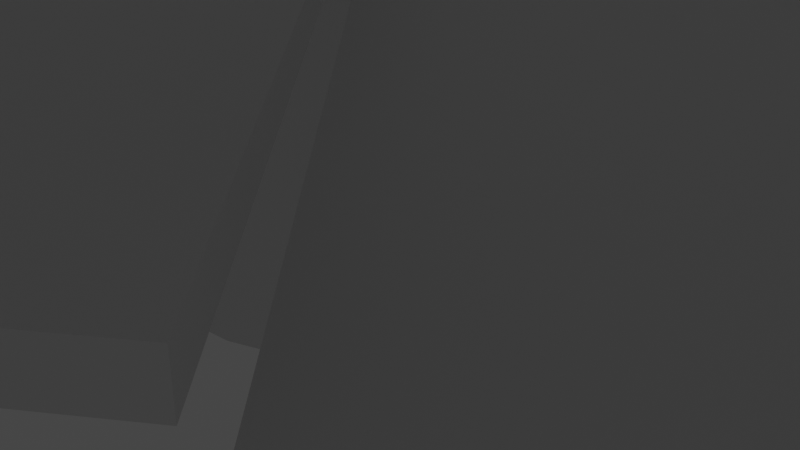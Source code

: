 # Source: 20210719_spiral_stair_case_0001.blend  (saved by Blender 2.93.20; exported with 4.5.12 LTS)
import bpy
from mathutils import Matrix  # noqa: F401  (used for matrix-valued properties, if any)

bpy.ops.wm.read_factory_settings(use_empty=True)
scene = bpy.context.scene
scene.name = 'Scene'

# ---- collections
col_scene = bpy.data.collections.new('scene'); scene.collection.children.link(col_scene)
col_staircase = bpy.data.collections.new('staircase'); scene.collection.children.link(col_staircase)

# ---- world
world_world = bpy.data.worlds.new('World'); scene.world = world_world
world_world.use_nodes = True; world_world.node_tree.nodes.clear()
_N = world_world.node_tree.nodes; _L = world_world.node_tree.links
n0 = _N.new('ShaderNodeOutputWorld'); n0.name = 'World Output'; n0.location = (300, 300)
n1 = _N.new('ShaderNodeBackground'); n1.name = 'Background'; n1.location = (10, 300)
n1.inputs[0].default_value = (0.05088, 0.05088, 0.05088, 1.0)
_L.new(n1.outputs[0], n0.inputs[0])
n0.is_active_output = True
world_world.color = (0.05088, 0.05088, 0.05088)
world_world.use_sun_shadow = False
world_world.sun_shadow_jitter_overblur = 0.0

# ---- cameras
cam_camera = bpy.data.cameras.new('Camera')
cam_camera.clip_end = 100.0
cam_camera.ortho_scale = 7.314

# ---- lights
light_light = bpy.data.lights.new('Light', 'POINT')
light_light.transmission_factor = 0.0
light_light.energy = 1000.0
light_light.shadow_soft_size = 0.1
light_light.shadow_maximum_resolution = 0.006
light_light.use_absolute_resolution = True

# ---- meshes
me_h_nh_v_ng_tr_n = bpy.data.meshes.new('Hình/Vòng/Tròn')
me_h_nh_v_ng_tr_n.from_pydata([(-7.227e-08, 2.7, 0.0), (-0.6988, 2.608, 0.0), (-1.35, 2.338, 0.0), (-1.909, 1.909, 0.0), (-2.338, 1.35, 0.0), (-2.608, 0.6988, 0.0), (-2.7, -6.289e-08, 0.0), (-2.608, -0.6988, 0.0), (-2.338, -1.35, 0.0), (-1.909, -1.909, 0.0), (-1.35, -2.338, 0.0), (-0.6988, -2.608, 0.0), (1.638e-07, -2.7, 0.0), (0.6988, -2.608, 0.0), (1.35, -2.338, 0.0), (1.909, -1.909, 0.0), (2.338, -1.35, 0.0), (2.608, -0.6988, 0.0), (2.7, 8.733e-08, 0.0), (2.608, 0.6988, 0.0), (2.338, 1.35, 0.0), (1.909, 1.909, 0.0), (1.35, 2.338, 0.0), (0.6988, 2.608, 0.0), (-2.98e-08, 0.0, 0.0), (0.0, 0.0, 0.0), (0.0, 0.0, 0.0), (0.0, 0.0, 0.0), (0.0, 0.0, 0.0), (0.0, 0.0, 0.0), (0.0, -1.987e-08, 0.0), (0.0, 0.0, 0.0), (0.0, 0.0, 0.0), (0.0, 0.0, 0.0), (0.0, 0.0, 0.0), (0.0, 0.0, 0.0), (-2.98e-08, 0.0, 0.0), (0.0, 0.0, 0.0), (0.0, 0.0, 0.0), (0.0, 0.0, 0.0), (0.0, 0.0, 0.0), (0.0, 0.0, 0.0), (0.0, -1.987e-08, 0.0), (0.0, 0.0, 0.0), (0.0, 0.0, 0.0), (0.0, 0.0, 0.0), (0.0, 0.0, 0.0), (0.0, 0.0, 0.0), (-0.6988, 2.608, 20.44), (-7.227e-08, 2.7, 20.44), (-1.35, 2.338, 20.44), (-1.909, 1.909, 20.44), (-2.338, 1.35, 20.44), (-2.608, 0.6988, 20.44), (-2.7, -6.289e-08, 20.44), (-2.608, -0.6988, 20.44), (-2.338, -1.35, 20.44), (-1.909, -1.909, 20.44), (-1.35, -2.338, 20.44), (-0.6988, -2.608, 20.44), (1.638e-07, -2.7, 20.44), (0.6988, -2.608, 20.44), (1.35, -2.338, 20.44), (1.909, -1.909, 20.44), (2.338, -1.35, 20.44), (2.608, -0.6988, 20.44), (2.7, 8.733e-08, 20.44), (2.608, 0.6988, 20.44), (2.338, 1.35, 20.44), (1.909, 1.909, 20.44), (1.35, 2.338, 20.44), (0.6988, 2.608, 20.44), (0.0, 0.0, 20.44), (-2.98e-08, 0.0, 20.44), (0.0, 0.0, 20.44), (0.0, 0.0, 20.44), (0.0, 0.0, 20.44), (0.0, 0.0, 20.44), (0.0, -1.987e-08, 20.44), (0.0, 0.0, 20.44), (0.0, 0.0, 20.44), (0.0, 0.0, 20.44), (0.0, 0.0, 20.44), (0.0, 0.0, 20.44), (-2.98e-08, 0.0, 20.44), (0.0, 0.0, 20.44), (0.0, 0.0, 20.44), (0.0, 0.0, 20.44), (0.0, 0.0, 20.44), (0.0, 0.0, 20.44), (0.0, -1.987e-08, 20.44), (0.0, 0.0, 20.44), (0.0, 0.0, 20.44), (0.0, 0.0, 20.44), (0.0, 0.0, 20.44), (0.0, 0.0, 20.44)], [], [(10, 34, 33, 9), (3, 27, 26, 2), (18, 42, 41, 17), (11, 35, 34, 10), (4, 28, 27, 3), (19, 43, 42, 18), (12, 36, 35, 11), (5, 29, 28, 4), (20, 44, 43, 19), (13, 37, 36, 12), (6, 30, 29, 5), (21, 45, 44, 20), (14, 38, 37, 13), (7, 31, 30, 6), (22, 46, 45, 21), (15, 39, 38, 14), (8, 32, 31, 7), (23, 47, 46, 22), (1, 25, 24, 0), (16, 40, 39, 15), (9, 33, 32, 8), (0, 24, 47, 23), (2, 26, 25, 1), (17, 41, 40, 16), (58, 57, 81, 82), (51, 50, 74, 75), (66, 65, 89, 90), (59, 58, 82, 83), (52, 51, 75, 76), (67, 66, 90, 91), (60, 59, 83, 84), (53, 52, 76, 77), (68, 67, 91, 92), (61, 60, 84, 85), (54, 53, 77, 78), (69, 68, 92, 93), (62, 61, 85, 86), (55, 54, 78, 79), (70, 69, 93, 94), (63, 62, 86, 87), (56, 55, 79, 80), (71, 70, 94, 95), (48, 49, 73, 72), (64, 63, 87, 88), (57, 56, 80, 81), (49, 71, 95, 73), (50, 48, 72, 74), (65, 64, 88, 89), (11, 10, 58, 59), (37, 38, 86, 85), (24, 25, 72, 73), (12, 11, 59, 60), (38, 39, 87, 86), (25, 26, 74, 72), (13, 12, 60, 61), (39, 40, 88, 87), (26, 27, 75, 74), (14, 13, 61, 62), (40, 41, 89, 88), (1, 0, 49, 48), (27, 28, 76, 75), (15, 14, 62, 63), (41, 42, 90, 89), (2, 1, 48, 50), (28, 29, 77, 76), (16, 15, 63, 64), (42, 43, 91, 90), (3, 2, 50, 51), (29, 30, 78, 77), (17, 16, 64, 65), (43, 44, 92, 91), (4, 3, 51, 52), (30, 31, 79, 78), (18, 17, 65, 66), (44, 45, 93, 92), (5, 4, 52, 53), (31, 32, 80, 79), (19, 18, 66, 67), (45, 46, 94, 93), (6, 5, 53, 54), (32, 33, 81, 80), (20, 19, 67, 68), (46, 47, 95, 94), (7, 6, 54, 55), (33, 34, 82, 81), (21, 20, 68, 69), (47, 24, 73, 95), (8, 7, 55, 56), (34, 35, 83, 82), (22, 21, 69, 70), (9, 8, 56, 57), (35, 36, 84, 83), (23, 22, 70, 71), (10, 9, 57, 58), (36, 37, 85, 84), (0, 23, 71, 49)])
_uv = me_h_nh_v_ng_tr_n.uv_layers.new(name='Ánh Xạ UV')
_uv.uv.foreach_set('vector', [0.0, 0.0, 0.0, 0.0, 0.0, 0.0, 0.0, 0.0, 0.0, 0.0, 0.0, 0.0, 0.0, 0.0, 0.0, 0.0, 0.0, 0.0, 0.0, 0.0, 0.0, 0.0, 0.0, 0.0, 0.0, 0.0, 0.0, 0.0, 0.0, 0.0, 0.0, 0.0, 0.0, 0.0, 0.0, 0.0, 0.0, 0.0, 0.0, 0.0, 0.0, 0.0, 0.0, 0.0, 0.0, 0.0, 0.0, 0.0, 0.0, 0.0, 0.0, 0.0, 0.0, 0.0, 0.0, 0.0, 0.0, 0.0, 0.0, 0.0, 0.0, 0.0, 0.0, 0.0, 0.0, 0.0, 0.0, 0.0, 0.0, 0.0, 0.0, 0.0, 0.0, 0.0, 0.0, 0.0, 0.0, 0.0, 0.0, 0.0, 0.0, 0.0, 0.0, 0.0, 0.0, 0.0, 0.0, 0.0, 0.0, 0.0, 0.0, 0.0, 0.0, 0.0, 0.0, 0.0, 0.0, 0.0, 0.0, 0.0, 0.0, 0.0, 0.0, 0.0, 0.0, 0.0, 0.0, 0.0, 0.0, 0.0, 0.0, 0.0, 0.0, 0.0, 0.0, 0.0, 0.0, 0.0, 0.0, 0.0, 0.0, 0.0, 0.0, 0.0, 0.0, 0.0, 0.0, 0.0, 0.0, 0.0, 0.0, 0.0, 0.0, 0.0, 0.0, 0.0, 0.0, 0.0, 0.0, 0.0, 0.0, 0.0, 0.0, 0.0, 0.0, 0.0, 0.0, 0.0, 0.0, 0.0, 0.0, 0.0, 0.0, 0.0, 0.0, 0.0, 0.0, 0.0, 0.0, 0.0, 0.0, 0.0, 0.0, 0.0, 0.0, 0.0, 0.0, 0.0, 0.0, 0.0, 0.0, 0.0, 0.0, 0.0, 0.0, 0.0, 0.0, 0.0, 0.0, 0.0, 0.0, 0.0, 0.0, 0.0, 0.0, 0.0, 0.0, 0.0, 0.0, 0.0, 0.0, 0.0, 0.0, 0.0, 0.0, 0.0, 0.0, 0.0, 0.0, 0.0, 0.0, 0.0, 0.0, 0.0, 0.0, 0.0, 0.0, 0.0, 0.0, 0.0, 0.0, 0.0, 0.0, 0.0, 0.0, 0.0, 0.0, 0.0, 0.0, 0.0, 0.0, 0.0, 0.0, 0.0, 0.0, 0.0, 0.0, 0.0, 0.0, 0.0, 0.0, 0.0, 0.0, 0.0, 0.0, 0.0, 0.0, 0.0, 0.0, 0.0, 0.0, 0.0, 0.0, 0.0, 0.0, 0.0, 0.0, 0.0, 0.0, 0.0, 0.0, 0.0, 0.0, 0.0, 0.0, 0.0, 0.0, 0.0, 0.0, 0.0, 0.0, 0.0, 0.0, 0.0, 0.0, 0.0, 0.0, 0.0, 0.0, 0.0, 0.0, 0.0, 0.0, 0.0, 0.0, 0.0, 0.0, 0.0, 0.0, 0.0, 0.0, 0.0, 0.0, 0.0, 0.0, 0.0, 0.0, 0.0, 0.0, 0.0, 0.0, 0.0, 0.0, 0.0, 0.0, 0.0, 0.0, 0.0, 0.0, 0.0, 0.0, 0.0, 0.0, 0.0, 0.0, 0.0, 0.0, 0.0, 0.0, 0.0, 0.0, 0.0, 0.0, 0.0, 0.0, 0.0, 0.0, 0.0, 0.0, 0.0, 0.0, 0.0, 0.0, 0.0, 0.0, 0.0, 0.0, 0.0, 0.0, 0.0, 0.0, 0.0, 0.0, 0.0, 0.0, 0.0, 0.0, 0.0, 0.0, 0.0, 0.0, 0.0, 0.0, 0.0, 0.0, 0.0, 0.0, 0.0, 0.0, 0.0, 0.0, 0.0, 0.0, 0.0, 0.0, 0.0, 0.0, 0.0, 0.0, 0.0, 0.0, 0.0, 0.0, 0.0, 0.0, 0.0, 0.0, 0.0, 0.0, 0.0, 0.0, 0.0, 0.0, 0.0, 0.0, 0.0, 0.0, 0.0, 0.0, 0.0, 0.0, 0.0, 0.0, 0.0, 0.0, 0.0, 0.0, 0.0, 0.0, 0.0, 0.0, 0.0, 0.0, 0.0, 0.0, 0.0, 0.0, 0.0, 0.0, 0.0, 0.0, 0.0, 0.0, 0.0, 0.0, 0.0, 0.0, 0.0, 0.0, 0.0, 0.0, 0.0, 0.0, 0.0, 0.0, 0.0, 0.0, 0.0, 0.0, 0.0, 0.0, 0.0, 0.0, 0.0, 0.0, 0.0, 0.0, 0.0, 0.0, 0.0, 0.0, 0.0, 0.0, 0.0, 0.0, 0.0, 0.0, 0.0, 0.0, 0.0, 0.0, 0.0, 0.0, 0.0, 0.0, 0.0, 0.0, 0.0, 0.0, 0.0, 0.0, 0.0, 0.0, 0.0, 0.0, 0.0, 0.0, 0.0, 0.0, 0.0, 0.0, 0.0, 0.0, 0.0, 0.0, 0.0, 0.0, 0.0, 0.0, 0.0, 0.0, 0.0, 0.0, 0.0, 0.0, 0.0, 0.0, 0.0, 0.0, 0.0, 0.0, 0.0, 0.0, 0.0, 0.0, 0.0, 0.0, 0.0, 0.0, 0.0, 0.0, 0.0, 0.0, 0.0, 0.0, 0.0, 0.0, 0.0, 0.0, 0.0, 0.0, 0.0, 0.0, 0.0, 0.0, 0.0, 0.0, 0.0, 0.0, 0.0, 0.0, 0.0, 0.0, 0.0, 0.0, 0.0, 0.0, 0.0, 0.0, 0.0, 0.0, 0.0, 0.0, 0.0, 0.0, 0.0, 0.0, 0.0, 0.0, 0.0, 0.0, 0.0, 0.0, 0.0, 0.0, 0.0, 0.0, 0.0, 0.0, 0.0, 0.0, 0.0, 0.0, 0.0, 0.0, 0.0, 0.0, 0.0, 0.0, 0.0, 0.0, 0.0, 0.0, 0.0, 0.0, 0.0, 0.0, 0.0, 0.0, 0.0, 0.0, 0.0, 0.0, 0.0, 0.0, 0.0, 0.0, 0.0, 0.0, 0.0, 0.0, 0.0, 0.0, 0.0, 0.0, 0.0, 0.0, 0.0, 0.0, 0.0, 0.0, 0.0, 0.0, 0.0, 0.0, 0.0, 0.0, 0.0, 0.0, 0.0, 0.0, 0.0, 0.0, 0.0, 0.0, 0.0, 0.0, 0.0, 0.0, 0.0, 0.0, 0.0, 0.0, 0.0, 0.0, 0.0, 0.0, 0.0, 0.0, 0.0, 0.0, 0.0, 0.0, 0.0, 0.0, 0.0, 0.0, 0.0, 0.0, 0.0, 0.0, 0.0, 0.0, 0.0, 0.0, 0.0, 0.0, 0.0, 0.0, 0.0, 0.0, 0.0, 0.0, 0.0, 0.0, 0.0, 0.0, 0.0, 0.0, 0.0, 0.0, 0.0, 0.0, 0.0, 0.0, 0.0, 0.0, 0.0, 0.0, 0.0, 0.0, 0.0, 0.0, 0.0, 0.0, 0.0, 0.0, 0.0, 0.0, 0.0, 0.0, 0.0, 0.0, 0.0, 0.0, 0.0, 0.0, 0.0, 0.0, 0.0, 0.0, 0.0, 0.0, 0.0, 0.0, 0.0, 0.0, 0.0, 0.0, 0.0, 0.0, 0.0, 0.0, 0.0, 0.0, 0.0, 0.0, 0.0, 0.0, 0.0, 0.0, 0.0, 0.0, 0.0, 0.0, 0.0, 0.0, 0.0, 0.0, 0.0, 0.0, 0.0, 0.0, 0.0, 0.0, 0.0, 0.0, 0.0, 0.0, 0.0, 0.0, 0.0, 0.0, 0.0, 0.0, 0.0, 0.0, 0.0, 0.0, 0.0, 0.0, 0.0, 0.0, 0.0, 0.0, 0.0, 0.0, 0.0, 0.0, 0.0, 0.0, 0.0, 0.0, 0.0, 0.0, 0.0, 0.0, 0.0, 0.0, 0.0, 0.0, 0.0, 0.0, 0.0, 0.0, 0.0, 0.0, 0.0, 0.0, 0.0, 0.0, 0.0, 0.0, 0.0, 0.0, 0.0, 0.0, 0.0, 0.0, 0.0, 0.0, 0.0, 0.0, 0.0, 0.0, 0.0, 0.0, 0.0])
me_h_nh_v_ng_tr_n.use_remesh_fix_poles = True
me_h_nh_v_ng_tr_n.use_remesh_preserve_attributes = False
me_h_nh_v_ng_tr_n.update()
me_h_nh_v_ng_tr_n_001 = bpy.data.meshes.new('Hình/Vòng/Tròn.001')
me_h_nh_v_ng_tr_n_001.from_pydata([(-1.018e-07, 9.0, 0.25), (-2.329, 8.693, 0.25), (-7.227e-08, 2.7, 0.25), (-0.6988, 2.608, 0.25), (-2.329, 8.693, 0.13), (-1.018e-07, 9.0, 0.13), (-0.6988, 2.608, 0.13), (-7.227e-08, 2.7, 0.13), (-1.196e-07, 8.809, 0.0), (-0.7678, 8.776, 0.0), (-1.53, 8.675, 0.0), (-2.28, 8.509, 0.0), (-1.196e-07, 8.809, 1.9), (-0.7678, 8.776, 1.9), (-1.53, 8.675, 1.9), (-2.28, 8.509, 1.9), (-1.02e-07, 8.344, 1.9), (-0.7272, 8.312, 1.9), (-1.449, 8.217, 1.9), (-2.16, 8.06, 1.9), (-0.7678, 8.776, 1.862), (-1.196e-07, 8.809, 1.862), (-1.53, 8.675, 1.862), (-2.28, 8.509, 1.862), (-0.7272, 8.312, 1.862), (-1.02e-07, 8.344, 1.862), (-1.449, 8.217, 1.862), (-2.16, 8.06, 1.862)], [(12, 8), (13, 9), (14, 10), (15, 11)], [(1, 3, 2, 0), (4, 5, 7, 6), (0, 2, 7, 5), (1, 0, 5, 4), (3, 1, 4, 6), (2, 3, 6, 7), (13, 17, 16, 12), (14, 18, 17, 13), (15, 19, 18, 14), (20, 21, 25, 24), (22, 20, 24, 26), (23, 22, 26, 27), (13, 12, 21, 20), (18, 19, 27, 26), (16, 17, 24, 25), (14, 13, 20, 22), (12, 16, 25, 21), (17, 18, 26, 24), (19, 15, 23, 27), (15, 14, 22, 23)])
_uv = me_h_nh_v_ng_tr_n_001.uv_layers.new(name='Ánh Xạ UV')
_uv.uv.foreach_set('vector', [0.0, 0.0, 0.0, 0.0, 0.0, 0.0, 0.0, 0.0, 0.0, 0.0, 0.0, 0.0, 0.0, 0.0, 0.0, 0.0, 0.0, 0.0, 0.0, 0.0, 0.0, 0.0, 0.0, 0.0, 0.0, 0.0, 0.0, 0.0, 0.0, 0.0, 0.0, 0.0, 0.0, 0.0, 0.0, 0.0, 0.0, 0.0, 0.0, 0.0, 0.0, 0.0, 0.0, 0.0, 0.0, 0.0, 0.0, 0.0, 0.0, 0.0, 0.0, 0.0, 0.0, 0.0, 0.0, 0.0, 0.0, 0.0, 0.0, 0.0, 0.0, 0.0, 0.0, 0.0, 0.0, 0.0, 0.0, 0.0, 0.0, 0.0, 0.0, 0.0, 0.0, 0.0, 0.0, 0.0, 0.0, 0.0, 0.0, 0.0, 0.0, 0.0, 0.0, 0.0, 0.0, 0.0, 0.0, 0.0, 0.0, 0.0, 0.0, 0.0, 0.0, 0.0, 0.0, 0.0, 0.0, 0.0, 0.0, 0.0, 0.0, 0.0, 0.0, 0.0, 0.0, 0.0, 0.0, 0.0, 0.0, 0.0, 0.0, 0.0, 0.0, 0.0, 0.0, 0.0, 0.0, 0.0, 0.0, 0.0, 0.0, 0.0, 0.0, 0.0, 0.0, 0.0, 0.0, 0.0, 0.0, 0.0, 0.0, 0.0, 0.0, 0.0, 0.0, 0.0, 0.0, 0.0, 0.0, 0.0, 0.0, 0.0, 0.0, 0.0, 0.0, 0.0, 0.0, 0.0, 0.0, 0.0, 0.0, 0.0, 0.0, 0.0, 0.0, 0.0, 0.0, 0.0, 0.0, 0.0])
me_h_nh_v_ng_tr_n_001.use_remesh_fix_poles = True
me_h_nh_v_ng_tr_n_001.use_remesh_preserve_attributes = False
me_h_nh_v_ng_tr_n_001.update()

# ---- curves / text
cu_nurbspath = bpy.data.curves.new('NurbsPath', 'CURVE')
cu_nurbspath.dimensions = '3D'
_sp = cu_nurbspath.splines.new('NURBS'); _sp.points.add(4)
_sp.points.foreach_set('co', [-1.923, 0.0, 0.0, 1.0, -0.9615, 0.0, 0.0, 1.0, 9.837e-09, 0.0, 0.0, 1.0, 0.9615, 0.0, 0.0, 1.0, 1.923, 0.0, 0.0, 1.0])
_sp.order_u = 5
_sp.order_v = 0
_sp.use_endpoint_u = True
cu_nurbspath.use_path = True
cu_nurbspath.fill_mode = 'FULL'

# ---- objects
ob_light = bpy.data.objects.new('Light', light_light)
ob_camera = bpy.data.objects.new('Camera', cam_camera)
ob_column = bpy.data.objects.new('column', me_h_nh_v_ng_tr_n)
ob_height = bpy.data.objects.new('height', cu_nurbspath)
ob_step = bpy.data.objects.new('step', me_h_nh_v_ng_tr_n_001)
ob_rotator_and_offset = bpy.data.objects.new('rotator_and_offset', None)

# ---- transforms, parenting, visibility, modifiers, constraints
ob_light.location = (4.076, 1.005, 5.904)
ob_light.rotation_euler = (0.6503, 0.05522, 1.866)
ob_light.lock_rotations_4d = False
ob_light.empty_display_type = 'ARROWS'
ob_light.color = (0.0, 0.0, 0.0, 0.0)
ob_light.lineart.crease_threshold = 0.0
ob_camera.location = (7.359, -6.926, 4.958)
ob_camera.rotation_euler = (1.109, 0.0, 0.8149)
ob_camera.lock_rotations_4d = False
ob_camera.empty_display_type = 'ARROWS'
ob_camera.color = (0.0, 0.0, 0.0, 0.0)
ob_camera.display_type = 'WIRE'
ob_camera.lineart.crease_threshold = 0.0
ob_column.location = (0.0, 0.0, 0.0)
ob_height.location = (0.0, 0.0, 0.0)
ob_height.scale = (2.519, 2.519, 2.519)
ob_step.location = (0.0, 0.0, 0.0)
_m = ob_step.modifiers.new('Array', 'ARRAY')
_m.fit_type = 'FIT_CURVE'
_m.curve = ob_height
_m.use_relative_offset = False
_m.use_object_offset = True
_m.offset_object = ob_rotator_and_offset
ob_rotator_and_offset.location = (0.0, 0.0, 0.4)
ob_rotator_and_offset.rotation_euler = (0.0, 0.0, -0.2618)
ob_rotator_and_offset.empty_display_type = 'ARROWS'

# ---- collection membership
col_scene.objects.link(ob_light)
col_scene.objects.link(ob_camera)
col_staircase.objects.link(ob_column)
col_staircase.objects.link(ob_height)
col_staircase.objects.link(ob_step)
col_staircase.objects.link(ob_rotator_and_offset)
def _layer_coll(name, lc=None):
    lc = lc or bpy.context.view_layer.layer_collection
    for c in lc.children:
        if c.name == name: return c
        r = _layer_coll(name, c)
        if r: return r
_layer_coll('scene').exclude = True

# ---- scene / render settings (as saved in the file)
scene.camera = ob_camera
scene.frame_start = 1; scene.frame_end = 250; scene.frame_set(1)
scene.render.engine = 'BLENDER_EEVEE_NEXT'
scene.cycles.use_denoising = False
scene.cycles.samples = 128
scene.cycles.sampling_pattern = 'TABULATED_SOBOL'
scene.cycles.use_adaptive_sampling = False
scene.cycles.use_light_tree = False
scene.view_settings.view_transform = 'Filmic'
bpy.context.view_layer.update()
